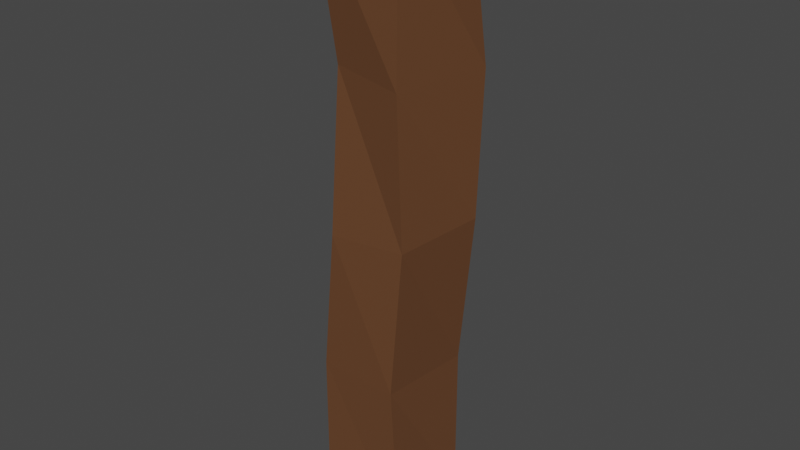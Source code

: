 # Source: chairLeg.blend  (saved by Blender 3.4.6; exported with 4.5.12 LTS)
import bpy
from mathutils import Matrix  # noqa: F401  (used for matrix-valued properties, if any)

bpy.ops.wm.read_factory_settings(use_empty=True)
scene = bpy.context.scene
scene.name = 'Scene'

# ---- collections
col_collection = bpy.data.collections.new('Collection'); scene.collection.children.link(col_collection)

# ---- materials (node trees are filled in below, after node groups)
mat_wood_base = bpy.data.materials.new('wood_base')
mat_wood_base.use_transparent_shadow = False
mat_wood_bark = bpy.data.materials.new('wood_bark')
mat_wood_bark.use_transparent_shadow = False

# ---- material node trees
mat_wood_base.use_nodes = True; mat_wood_base.node_tree.nodes.clear()
_N = mat_wood_base.node_tree.nodes; _L = mat_wood_base.node_tree.links
n0 = _N.new('ShaderNodeBsdfPrincipled'); n0.name = 'Principled BSDF'; n0.location = (10, 300)
n0.distribution = 'GGX'
n0.subsurface_method = 'RANDOM_WALK_SKIN'
n0.inputs[0].default_value = (0.8, 0.5332, 0.07736, 1.0)
n0.inputs[3].default_value = 1.45
n0.inputs[27].default_value = (0.0, 0.0, 0.0, 1.0)
n0.inputs[28].default_value = 1.0
n1 = _N.new('ShaderNodeOutputMaterial'); n1.name = 'Material Output'; n1.location = (300, 300)
_L.new(n0.outputs[0], n1.inputs[0])
n1.is_active_output = True
mat_wood_bark.use_nodes = True; mat_wood_bark.node_tree.nodes.clear()
_N = mat_wood_bark.node_tree.nodes; _L = mat_wood_bark.node_tree.links
n0 = _N.new('ShaderNodeBsdfPrincipled'); n0.name = 'Principled BSDF'; n0.location = (10, 300)
n0.distribution = 'GGX'
n0.subsurface_method = 'RANDOM_WALK_SKIN'
n0.inputs[0].default_value = (0.1368, 0.0572, 0.0239, 1.0)
n0.inputs[3].default_value = 1.45
n0.inputs[27].default_value = (0.0, 0.0, 0.0, 1.0)
n0.inputs[28].default_value = 1.0
n1 = _N.new('ShaderNodeOutputMaterial'); n1.name = 'Material Output'; n1.location = (300, 300)
_L.new(n0.outputs[0], n1.inputs[0])
n1.is_active_output = True

# ---- world
world_world = bpy.data.worlds.new('World'); scene.world = world_world
world_world.use_nodes = True; world_world.node_tree.nodes.clear()
_N = world_world.node_tree.nodes; _L = world_world.node_tree.links
n0 = _N.new('ShaderNodeOutputWorld'); n0.name = 'World Output'; n0.location = (300, 300)
n1 = _N.new('ShaderNodeBackground'); n1.name = 'Background'; n1.location = (10, 300)
n1.inputs[0].default_value = (0.05088, 0.05088, 0.05088, 1.0)
_L.new(n1.outputs[0], n0.inputs[0])
n0.is_active_output = True
world_world.color = (0.05088, 0.05088, 0.05088)
world_world.use_sun_shadow = False
world_world.sun_shadow_jitter_overblur = 0.0

# ---- meshes
me_cube_001 = bpy.data.meshes.new('Cube.001')
me_cube_001.from_pydata([(-0.02354, -0.02354, -0.1562), (-0.02354, -0.02354, 0.1562), (-0.02354, 0.02354, -0.1562), (-0.02354, 0.02354, 0.1562), (0.02354, -0.02354, -0.1562), (0.02354, -0.02354, 0.1562), (0.02354, 0.02354, -0.1562), (0.02354, 0.02354, 0.1562), (-0.02354, -0.02354, -0.07687), (-0.01614, -0.02402, -0.002687), (-0.01439, -0.019, 0.07999), (-0.02295, 0.02393, 0.08221), (-0.01657, 0.02305, -0.00284), (-0.02354, 0.02354, -0.07687), (0.03265, 0.02561, 0.07732), (0.03124, 0.02375, 0.003128), (0.02354, 0.02354, -0.07687), (0.02295, -0.02393, 0.07643), (0.02492, -0.02267, 0.0007113), (0.01969, -0.02472, -0.07637)], [], [(10, 1, 3, 11), (11, 3, 7, 14), (14, 7, 5, 17), (17, 5, 1, 10), (2, 6, 4, 0), (7, 3, 1, 5), (4, 19, 8, 0), (19, 18, 9, 8), (18, 17, 10, 9), (6, 16, 19, 4), (16, 15, 18, 19), (15, 14, 17, 18), (2, 13, 16, 6), (13, 12, 15, 16), (12, 11, 14, 15), (0, 8, 13, 2), (8, 9, 12, 13), (9, 10, 11, 12)])
me_cube_001.polygons.foreach_set('material_index', [1, 1, 1, 1, 0, 0, 1, 1, 1, 1, 1, 1, 1, 1, 1, 1, 1, 1])
_uv = me_cube_001.uv_layers.new(name='UVMap')
_uv.uv.foreach_set('vector', [0.5635, 0.0, 0.625, 0.0, 0.625, 0.25, 0.5635, 0.25, 0.5635, 0.25, 0.625, 0.25, 0.625, 0.5, 0.5635, 0.5, 0.5635, 0.5, 0.625, 0.5, 0.625, 0.75, 0.5635, 0.75, 0.5635, 0.75, 0.625, 0.75, 0.625, 1.0, 0.5635, 1.0, 0.125, 0.5, 0.375, 0.5, 0.375, 0.75, 0.125, 0.75, 0.625, 0.5, 0.875, 0.5, 0.875, 0.75, 0.625, 0.75, 0.375, 0.75, 0.4385, 0.75, 0.4385, 1.0, 0.375, 1.0, 0.4385, 0.75, 0.501, 0.75, 0.501, 1.0, 0.4385, 1.0, 0.501, 0.75, 0.5635, 0.75, 0.5635, 1.0, 0.501, 1.0, 0.375, 0.5, 0.4385, 0.5, 0.4385, 0.75, 0.375, 0.75, 0.4385, 0.5, 0.501, 0.5, 0.501, 0.75, 0.4385, 0.75, 0.501, 0.5, 0.5635, 0.5, 0.5635, 0.75, 0.501, 0.75, 0.375, 0.25, 0.4385, 0.25, 0.4385, 0.5, 0.375, 0.5, 0.4385, 0.25, 0.501, 0.25, 0.501, 0.5, 0.4385, 0.5, 0.501, 0.25, 0.5635, 0.25, 0.5635, 0.5, 0.501, 0.5, 0.375, 0.0, 0.4385, 0.0, 0.4385, 0.25, 0.375, 0.25, 0.4385, 0.0, 0.501, 0.0, 0.501, 0.25, 0.4385, 0.25, 0.501, 0.0, 0.5635, 0.0, 0.5635, 0.25, 0.501, 0.25])
me_cube_001.materials.append(mat_wood_base)
me_cube_001.materials.append(mat_wood_bark)
me_cube_001.update()

# ---- objects
ob_chairleg = bpy.data.objects.new('ChairLeg', me_cube_001)

# ---- transforms, parenting, visibility, modifiers, constraints
ob_chairleg.location = (0.0001014, 0.006636, -0.0008666)

# ---- collection membership
col_collection.objects.link(ob_chairleg)

# ---- scene / render settings (as saved in the file)
scene.frame_start = 1; scene.frame_end = 250; scene.frame_set(1)
scene.render.engine = 'BLENDER_EEVEE_NEXT'
scene.cycles.sampling_pattern = 'TABULATED_SOBOL'
scene.cycles.use_light_tree = False
scene.view_settings.view_transform = 'Filmic'
bpy.context.view_layer.update()

# ---- added for rendering (the .blend has no active camera and no usable light): camera, sun
cam_auto = bpy.data.cameras.new('AutoCamera')
cam_auto.lens = 50.0
cam_auto.sensor_width = 36.0
cam_auto.clip_end = 1000.0
ob_auto_camera = bpy.data.objects.new('AutoCamera', cam_auto)
scene.collection.objects.link(ob_auto_camera)
ob_auto_camera.location = (0.301975, -0.3497, 0.236988)
ob_auto_camera.rotation_euler = (1.09748, -7.21219e-08, 0.694738)
scene.camera = ob_auto_camera
light_auto_sun = bpy.data.lights.new('AutoSun', 'SUN')
light_auto_sun.energy = 3.0
light_auto_sun.angle = 0.0523599
ob_auto_sun = bpy.data.objects.new('AutoSun', light_auto_sun)
scene.collection.objects.link(ob_auto_sun)
ob_auto_sun.rotation_euler = (0.872665, 0.174533, 0.523599)
bpy.context.view_layer.update()
